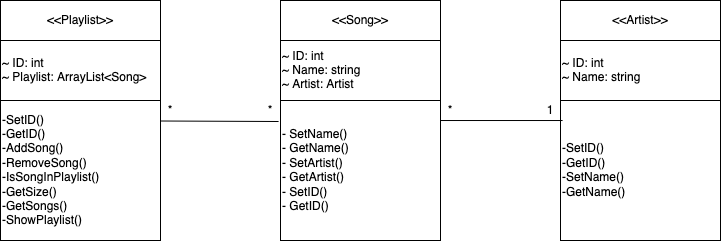

The diagram above was exported from draw.io. Its source (the exported page's mxGraphModel, read from the mxfile embedded in the PNG):
<mxGraphModel dx="1194" dy="768" grid="1" gridSize="10" guides="1" tooltips="1" connect="1" arrows="1" fold="1" page="1" pageScale="1" pageWidth="827" pageHeight="1169" math="0" shadow="0">
  <root>
    <mxCell id="0" />
    <mxCell id="1" parent="0" />
    <mxCell id="ibK9JGgeMw4emzIo8NL8-1" value="&amp;lt;&amp;lt;Song&amp;gt;&amp;gt;" style="rounded=0;whiteSpace=wrap;html=1;" vertex="1" parent="1">
      <mxGeometry x="360" y="80" width="160" height="40" as="geometry" />
    </mxCell>
    <mxCell id="ibK9JGgeMw4emzIo8NL8-2" value="&amp;lt;&amp;lt;Playlist&amp;gt;&amp;gt;" style="rounded=0;whiteSpace=wrap;html=1;" vertex="1" parent="1">
      <mxGeometry x="80" y="80" width="160" height="40" as="geometry" />
    </mxCell>
    <mxCell id="ibK9JGgeMw4emzIo8NL8-3" value="&amp;lt;&amp;lt;Artist&amp;gt;&amp;gt;" style="rounded=0;whiteSpace=wrap;html=1;" vertex="1" parent="1">
      <mxGeometry x="640" y="80" width="160" height="40" as="geometry" />
    </mxCell>
    <mxCell id="ibK9JGgeMw4emzIo8NL8-4" value="&lt;div&gt;~ ID: int&lt;/div&gt;&lt;div&gt;~ Name: string&lt;/div&gt;&lt;div&gt;~ Artist: Artist&lt;/div&gt;" style="rounded=0;whiteSpace=wrap;html=1;align=left;" vertex="1" parent="1">
      <mxGeometry x="360" y="120" width="160" height="60" as="geometry" />
    </mxCell>
    <mxCell id="ibK9JGgeMw4emzIo8NL8-5" value="&lt;div&gt;- SetName()&lt;/div&gt;&lt;div&gt;- GetName()&lt;/div&gt;&lt;div&gt;- SetArtist()&lt;/div&gt;&lt;div&gt;- GetArtist()&lt;/div&gt;&lt;div&gt;- SetID()&lt;/div&gt;&lt;div&gt;- GetID()&lt;/div&gt;" style="rounded=0;whiteSpace=wrap;html=1;align=left;" vertex="1" parent="1">
      <mxGeometry x="360" y="180" width="160" height="140" as="geometry" />
    </mxCell>
    <mxCell id="ibK9JGgeMw4emzIo8NL8-6" value="&lt;div&gt;~ ID: int&lt;/div&gt;&lt;div&gt;~ Playlist: ArrayList&amp;lt;Song&amp;gt;&lt;/div&gt;" style="rounded=0;whiteSpace=wrap;html=1;align=left;" vertex="1" parent="1">
      <mxGeometry x="80" y="120" width="160" height="60" as="geometry" />
    </mxCell>
    <mxCell id="ibK9JGgeMw4emzIo8NL8-7" value="&lt;div&gt;-SetID()&lt;/div&gt;&lt;div&gt;-GetID()&lt;/div&gt;&lt;div&gt;-AddSong()&lt;/div&gt;&lt;div&gt;-RemoveSong()&lt;/div&gt;&lt;div&gt;-IsSongInPlaylist()&lt;/div&gt;&lt;div&gt;-GetSize()&lt;/div&gt;&lt;div&gt;-GetSongs()&lt;/div&gt;&lt;div&gt;-ShowPlaylist()&lt;/div&gt;" style="rounded=0;whiteSpace=wrap;html=1;align=left;" vertex="1" parent="1">
      <mxGeometry x="80" y="180" width="160" height="140" as="geometry" />
    </mxCell>
    <mxCell id="ibK9JGgeMw4emzIo8NL8-8" value="&lt;div&gt;~ ID: int&lt;/div&gt;&lt;div&gt;~ Name: string&lt;/div&gt;" style="rounded=0;whiteSpace=wrap;html=1;align=left;" vertex="1" parent="1">
      <mxGeometry x="640" y="120" width="160" height="60" as="geometry" />
    </mxCell>
    <mxCell id="ibK9JGgeMw4emzIo8NL8-9" value="&lt;div&gt;-SetID()&lt;/div&gt;&lt;div&gt;-GetID()&lt;/div&gt;&lt;div&gt;-SetName()&lt;/div&gt;&lt;div&gt;-GetName()&lt;/div&gt;" style="rounded=0;whiteSpace=wrap;html=1;align=left;" vertex="1" parent="1">
      <mxGeometry x="640" y="180" width="160" height="140" as="geometry" />
    </mxCell>
    <mxCell id="ibK9JGgeMw4emzIo8NL8-11" value="" style="endArrow=none;html=1;rounded=0;entryX=-0.012;entryY=0.15;entryDx=0;entryDy=0;exitX=1;exitY=0.5;exitDx=0;exitDy=0;entryPerimeter=0;" edge="1" parent="1" target="ibK9JGgeMw4emzIo8NL8-5">
      <mxGeometry relative="1" as="geometry">
        <mxPoint x="240" y="200.5" as="sourcePoint" />
        <mxPoint x="320" y="200.5" as="targetPoint" />
      </mxGeometry>
    </mxCell>
    <mxCell id="ibK9JGgeMw4emzIo8NL8-12" value="" style="endArrow=none;html=1;rounded=0;entryX=0.013;entryY=0.143;entryDx=0;entryDy=0;entryPerimeter=0;exitX=1;exitY=0.143;exitDx=0;exitDy=0;exitPerimeter=0;" edge="1" parent="1" source="ibK9JGgeMw4emzIo8NL8-5" target="ibK9JGgeMw4emzIo8NL8-9">
      <mxGeometry relative="1" as="geometry">
        <mxPoint x="500" y="200" as="sourcePoint" />
        <mxPoint x="560" y="200" as="targetPoint" />
      </mxGeometry>
    </mxCell>
    <mxCell id="ibK9JGgeMw4emzIo8NL8-13" value="1" style="text;html=1;align=center;verticalAlign=middle;whiteSpace=wrap;rounded=0;" vertex="1" parent="1">
      <mxGeometry x="620" y="180" width="20" height="20" as="geometry" />
    </mxCell>
    <mxCell id="ibK9JGgeMw4emzIo8NL8-15" value="*" style="text;html=1;align=center;verticalAlign=middle;whiteSpace=wrap;rounded=0;" vertex="1" parent="1">
      <mxGeometry x="520" y="180" width="20" height="20" as="geometry" />
    </mxCell>
    <mxCell id="ibK9JGgeMw4emzIo8NL8-16" value="*" style="text;html=1;align=center;verticalAlign=middle;whiteSpace=wrap;rounded=0;" vertex="1" parent="1">
      <mxGeometry x="340" y="180" width="20" height="20" as="geometry" />
    </mxCell>
    <mxCell id="ibK9JGgeMw4emzIo8NL8-17" value="*" style="text;html=1;align=center;verticalAlign=middle;whiteSpace=wrap;rounded=0;" vertex="1" parent="1">
      <mxGeometry x="240" y="180" width="20" height="20" as="geometry" />
    </mxCell>
  </root>
</mxGraphModel>